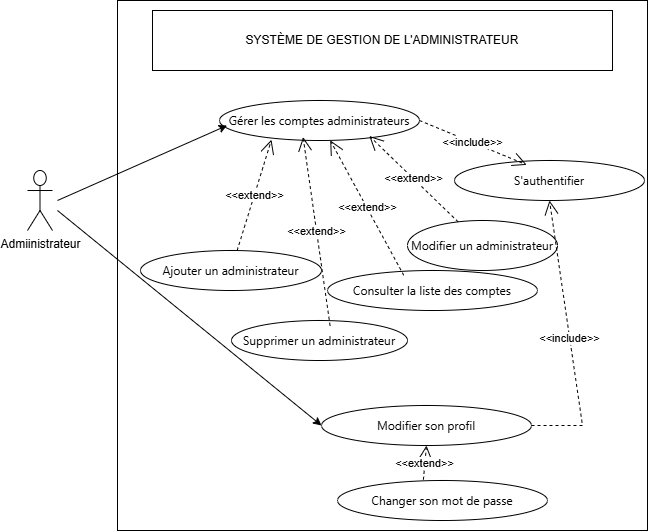

The diagram above was exported from draw.io. Its source (the exported page's mxGraphModel, read from the mxfile embedded in the PNG):
<mxGraphModel dx="1123" dy="566" grid="1" gridSize="10" guides="1" tooltips="1" connect="1" arrows="1" fold="1" page="1" pageScale="1" pageWidth="827" pageHeight="1169" math="0" shadow="0">
  <root>
    <mxCell id="0" />
    <mxCell id="1" parent="0" />
    <mxCell id="dIPDNs15db5RdEMfkk_K-1" parent="1" style="whiteSpace=wrap;html=1;aspect=fixed;" value="&lt;span style=&quot;color: rgba(0, 0, 0, 0); font-family: monospace; font-size: 0px; text-align: start; text-wrap-mode: nowrap;&quot;&gt;%3CmxGraphModel%3E%3Croot%3E%3CmxCell%20id%3D%220%22%2F%3E%3CmxCell%20id%3D%221%22%20parent%3D%220%22%2F%3E%3CmxCell%20id%3D%222%22%20edge%3D%221%22%20parent%3D%221%22%20style%3D%22endArrow%3Dopen%3BendSize%3D12%3Bdashed%3D1%3Bhtml%3D1%3Brounded%3D0%3BentryX%3D0.5%3BentryY%3D1%3BentryDx%3D0%3BentryDy%3D0%3BexitX%3D0.409%3BexitY%3D-0.02%3BexitDx%3D0%3BexitDy%3D0%3BexitPerimeter%3D0%3B%22%20value%3D%22%26amp%3Blt%3B%26amp%3Blt%3Bextend%26amp%3Bgt%3B%26amp%3Bgt%3B%22%3E%3CmxGeometry%20relative%3D%221%22%20width%3D%22160%22%20as%3D%22geometry%22%3E%3CmxPoint%20x%3D%22606%22%20y%3D%22659%22%20as%3D%22sourcePoint%22%2F%3E%3CmxPoint%20x%3D%22605%22%20y%3D%22610%22%20as%3D%22targetPoint%22%2F%3E%3C%2FmxGeometry%3E%3C%2FmxCell%3E%3C%2Froot%3E%3C%2FmxGraphModel%3E&lt;/span&gt;" vertex="1">
      <mxGeometry height="530" width="530" x="300" y="180" as="geometry" />
    </mxCell>
    <mxCell id="dIPDNs15db5RdEMfkk_K-2" parent="1" style="rounded=0;whiteSpace=wrap;html=1;" value="SYSTÈME DE GESTION DE L'ADMINISTRATEUR" vertex="1">
      <mxGeometry height="60" width="460" x="335" y="190" as="geometry" />
    </mxCell>
    <mxCell id="dIPDNs15db5RdEMfkk_K-4" parent="1" style="shape=umlActor;verticalLabelPosition=bottom;verticalAlign=top;html=1;outlineConnect=0;" value="Admiinistrateur" vertex="1">
      <mxGeometry height="60" width="25" x="210" y="350" as="geometry" />
    </mxCell>
    <mxCell id="dIPDNs15db5RdEMfkk_K-5" parent="1" style="ellipse;whiteSpace=wrap;html=1;" value="&lt;span style=&quot;font-family: &amp;quot;Anthropic Sans&amp;quot;, -apple-system, BlinkMacSystemFont, &amp;quot;Segoe UI&amp;quot;, sans-serif; text-align: start; text-wrap-mode: nowrap;&quot;&gt;Modifier un administrateur&lt;/span&gt;" vertex="1">
      <mxGeometry height="50" width="150" x="590" y="400" as="geometry" />
    </mxCell>
    <mxCell id="dIPDNs15db5RdEMfkk_K-6" parent="1" style="ellipse;whiteSpace=wrap;html=1;" value="&lt;span style=&quot;font-family: &amp;quot;Anthropic Sans&amp;quot;, -apple-system, BlinkMacSystemFont, &amp;quot;Segoe UI&amp;quot;, sans-serif; text-align: start; text-wrap-mode: nowrap;&quot;&gt;Supprimer un administrateur&lt;/span&gt;" vertex="1">
      <mxGeometry height="40" width="176" x="414" y="500" as="geometry" />
    </mxCell>
    <mxCell id="dIPDNs15db5RdEMfkk_K-7" parent="1" style="ellipse;whiteSpace=wrap;html=1;" value="&lt;span style=&quot;font-family: &amp;quot;Anthropic Sans&amp;quot;, -apple-system, BlinkMacSystemFont, &amp;quot;Segoe UI&amp;quot;, sans-serif; text-align: start; text-wrap-mode: nowrap;&quot;&gt;Consulter la liste des comptes&lt;/span&gt;" vertex="1">
      <mxGeometry height="40" width="210" x="510" y="450" as="geometry" />
    </mxCell>
    <mxCell id="dIPDNs15db5RdEMfkk_K-8" parent="1" style="ellipse;whiteSpace=wrap;html=1;" value="&lt;span style=&quot;color: rgba(0, 0, 0, 0); font-family: monospace; font-size: 0px; text-align: start; text-wrap-mode: nowrap;&quot;&gt;%3CmxGraphModel%3E%3Croot%3E%3CmxCell%20id%3D%220%22%2F%3E%3CmxCell%20id%3D%221%22%20parent%3D%220%22%2F%3E%3CmxCell%20id%3D%222%22%20parent%3D%221%22%20style%3D%22whiteSpace%3Dwrap%3Bhtml%3D1%3Baspect%3Dfixed%3B%22%20value%3D%22%22%20vertex%3D%221%22%3E%3CmxGeometry%20height%3D%22530%22%20width%3D%22530%22%20x%3D%22300%22%20y%3D%22180%22%20as%3D%22geometry%22%2F%3E%3C%2FmxCell%3E%3CmxCell%20id%3D%223%22%20parent%3D%221%22%20style%3D%22rounded%3D0%3BwhiteSpace%3Dwrap%3Bhtml%3D1%3B%22%20value%3D%22SYST%C3%88ME%20DE%20GESTION%20DES%20COMMANDES%22%20vertex%3D%221%22%3E%3CmxGeometry%20height%3D%2260%22%20width%3D%22460%22%20x%3D%22330%22%20y%3D%22190%22%20as%3D%22geometry%22%2F%3E%3C%2FmxCell%3E%3CmxCell%20id%3D%224%22%20parent%3D%221%22%20style%3D%22shape%3DumlActor%3BverticalLabelPosition%3Dbottom%3BverticalAlign%3Dtop%3Bhtml%3D1%3BoutlineConnect%3D0%3B%22%20value%3D%22Client%22%20vertex%3D%221%22%3E%3CmxGeometry%20height%3D%2260%22%20width%3D%2230%22%20x%3D%22215%22%20y%3D%22555%22%20as%3D%22geometry%22%2F%3E%3C%2FmxCell%3E%3CmxCell%20id%3D%225%22%20parent%3D%221%22%20style%3D%22shape%3DumlActor%3BverticalLabelPosition%3Dbottom%3BverticalAlign%3Dtop%3Bhtml%3D1%3BoutlineConnect%3D0%3B%22%20value%3D%22Commercial%22%20vertex%3D%221%22%3E%3CmxGeometry%20height%3D%2260%22%20width%3D%2225%22%20x%3D%22220%22%20y%3D%22290%22%20as%3D%22geometry%22%2F%3E%3C%2FmxCell%3E%3CmxCell%20id%3D%226%22%20parent%3D%221%22%20style%3D%22ellipse%3BwhiteSpace%3Dwrap%3Bhtml%3D1%3B%22%20value%3D%22%26lt%3Bspan%20style%3D%26quot%3Bfont-family%3A%20%26amp%3Bquot%3BAnthropic%20Sans%26amp%3Bquot%3B%2C%20-apple-system%2C%20BlinkMacSystemFont%2C%20%26amp%3Bquot%3BSegoe%20UI%26amp%3Bquot%3B%2C%20sans-serif%3B%20text-align%3A%20start%3B%20text-wrap-mode%3A%20nowrap%3B%26quot%3B%26gt%3BModifier%20le%20statut%20d'une%20commande%26lt%3B%2Fspan%26gt%3B%22%20vertex%3D%221%22%3E%3CmxGeometry%20height%3D%2250%22%20width%3D%22210%22%20x%3D%22474%22%20y%3D%22390%22%20as%3D%22geometry%22%2F%3E%3C%2FmxCell%3E%3CmxCell%20id%3D%227%22%20parent%3D%221%22%20style%3D%22ellipse%3BwhiteSpace%3Dwrap%3Bhtml%3D1%3B%22%20value%3D%22%26lt%3Bspan%20style%3D%26quot%3Bfont-family%3A%20%26amp%3Bquot%3BAnthropic%20Sans%26amp%3Bquot%3B%2C%20-apple-system%2C%20BlinkMacSystemFont%2C%20%26amp%3Bquot%3BSegoe%20UI%26amp%3Bquot%3B%2C%20sans-serif%3B%20text-align%3A%20start%3B%20text-wrap-mode%3A%20nowrap%3B%26quot%3B%26gt%3BG%C3%A9n%C3%A9rer%20une%20facture%26lt%3B%2Fspan%26gt%3B%22%20vertex%3D%221%22%3E%3CmxGeometry%20height%3D%2240%22%20width%3D%22230%22%20x%3D%22474%22%20y%3D%22555%22%20as%3D%22geometry%22%2F%3E%3C%2FmxCell%3E%3CmxCell%20id%3D%228%22%20parent%3D%221%22%20style%3D%22ellipse%3BwhiteSpace%3Dwrap%3Bhtml%3D1%3B%22%20value%3D%22%26lt%3Bspan%20style%3D%26quot%3Bfont-family%3A%20%26amp%3Bquot%3BAnthropic%20Sans%26amp%3Bquot%3B%2C%20-apple-system%2C%20BlinkMacSystemFont%2C%20%26amp%3Bquot%3BSegoe%20UI%26amp%3Bquot%3B%2C%20sans-serif%3B%20text-align%3A%20start%3B%20text-wrap-mode%3A%20nowrap%3B%26quot%3B%26gt%3BAnnuler%20une%20commande%26lt%3B%2Fspan%26gt%3B%22%20vertex%3D%221%22%3E%3CmxGeometry%20height%3D%2240%22%20width%3D%22210%22%20x%3D%22484%22%20y%3D%22620%22%20as%3D%22geometry%22%2F%3E%3C%2FmxCell%3E%3CmxCell%20id%3D%229%22%20parent%3D%221%22%20style%3D%22ellipse%3BwhiteSpace%3Dwrap%3Bhtml%3D1%3B%22%20value%3D%22%26lt%3Bspan%20style%3D%26quot%3Bfont-family%3A%20%26amp%3Bquot%3BAnthropic%20Sans%26amp%3Bquot%3B%2C%20-apple-system%2C%20BlinkMacSystemFont%2C%20%26amp%3Bquot%3BSegoe%20UI%26amp%3Bquot%3B%2C%20sans-serif%3B%20text-align%3A%20start%3B%20text-wrap-mode%3A%20nowrap%3B%26quot%3B%26gt%3BConsulter%20les%20commandes%26lt%3B%2Fspan%26gt%3B%22%20vertex%3D%221%22%3E%3CmxGeometry%20height%3D%2240%22%20width%3D%22140%22%20x%3D%22490%22%20y%3D%22330%22%20as%3D%22geometry%22%2F%3E%3C%2FmxCell%3E%3CmxCell%20id%3D%2210%22%20parent%3D%221%22%20style%3D%22ellipse%3BwhiteSpace%3Dwrap%3Bhtml%3D1%3B%22%20value%3D%22%26lt%3Bspan%20style%3D%26quot%3Bfont-family%3A%20%26amp%3Bquot%3BAnthropic%20Sans%26amp%3Bquot%3B%2C%20-apple-system%2C%20BlinkMacSystemFont%2C%20%26amp%3Bquot%3BSegoe%20UI%26amp%3Bquot%3B%2C%20sans-serif%3B%20text-align%3A%20start%3B%20text-wrap-mode%3A%20nowrap%3B%26quot%3B%26gt%3BEffectuer%20un%20paiement%26lt%3B%2Fspan%26gt%3B%22%20vertex%3D%221%22%3E%3CmxGeometry%20height%3D%2240%22%20width%3D%22210%22%20x%3D%22470%22%20y%3D%22460%22%20as%3D%22geometry%22%2F%3E%3C%2FmxCell%3E%3CmxCell%20id%3D%2211%22%20parent%3D%221%22%20style%3D%22ellipse%3BwhiteSpace%3Dwrap%3Bhtml%3D1%3B%22%20value%3D%22%26lt%3Bspan%20style%3D%26quot%3Bfont-family%3A%20%26amp%3Bquot%3BAnthropic%20Sans%26amp%3Bquot%3B%2C%20-apple-system%2C%20BlinkMacSystemFont%2C%20%26amp%3Bquot%3BSegoe%20UI%26amp%3Bquot%3B%2C%20sans-serif%3B%20text-align%3A%20start%3B%20text-wrap-mode%3A%20nowrap%3B%26quot%3B%26gt%3BCr%C3%A9er%20une%20commande%26lt%3B%2Fspan%26gt%3B%22%20vertex%3D%221%22%3E%3CmxGeometry%20height%3D%2240%22%20width%3D%22190%22%20x%3D%22400%22%20y%3D%22260%22%20as%3D%22geometry%22%2F%3E%3C%2FmxCell%3E%3CmxCell%20id%3D%2212%22%20edge%3D%221%22%20parent%3D%221%22%20style%3D%22endArrow%3Dclassic%3Bhtml%3D1%3Brounded%3D0%3BentryX%3D0%3BentryY%3D0.5%3BentryDx%3D0%3BentryDy%3D0%3B%22%20target%3D%227%22%20value%3D%22%22%3E%3CmxGeometry%20height%3D%2250%22%20relative%3D%221%22%20width%3D%2250%22%20as%3D%22geometry%22%3E%3CmxPoint%20x%3D%22260%22%20y%3D%22340%22%20as%3D%22sourcePoint%22%2F%3E%3CmxPoint%20x%3D%22560%22%20y%3D%22440%22%20as%3D%22targetPoint%22%2F%3E%3C%2FmxGeometry%3E%3C%2FmxCell%3E%3CmxCell%20id%3D%2213%22%20edge%3D%221%22%20parent%3D%221%22%20style%3D%22endArrow%3Dclassic%3Bhtml%3D1%3Brounded%3D0%3BentryX%3D0%3BentryY%3D0.5%3BentryDx%3D0%3BentryDy%3D0%3B%22%20target%3D%2210%22%20value%3D%22%22%3E%3CmxGeometry%20height%3D%2250%22%20relative%3D%221%22%20width%3D%2250%22%20as%3D%22geometry%22%3E%3CmxPoint%20x%3D%22270%22%20y%3D%22330%22%20as%3D%22sourcePoint%22%2F%3E%3CmxPoint%20x%3D%22560%22%20y%3D%22440%22%20as%3D%22targetPoint%22%2F%3E%3C%2FmxGeometry%3E%3C%2FmxCell%3E%3CmxCell%20id%3D%2214%22%20edge%3D%221%22%20parent%3D%221%22%20style%3D%22endArrow%3Dclassic%3Bhtml%3D1%3Brounded%3D0%3BentryX%3D0%3BentryY%3D0.5%3BentryDx%3D0%3BentryDy%3D0%3B%22%20target%3D%229%22%20value%3D%22%22%3E%3CmxGeometry%20height%3D%2250%22%20relative%3D%221%22%20width%3D%2250%22%20as%3D%22geometry%22%3E%3CmxPoint%20x%3D%22260%22%20y%3D%22320%22%20as%3D%22sourcePoint%22%2F%3E%3CmxPoint%20x%3D%22560%22%20y%3D%22440%22%20as%3D%22targetPoint%22%2F%3E%3C%2FmxGeometry%3E%3C%2FmxCell%3E%3CmxCell%20id%3D%2215%22%20edge%3D%221%22%20parent%3D%221%22%20style%3D%22endArrow%3Dclassic%3Bhtml%3D1%3Brounded%3D0%3BentryX%3D0%3BentryY%3D0.5%3BentryDx%3D0%3BentryDy%3D0%3B%22%20target%3D%2211%22%20value%3D%22%22%3E%3CmxGeometry%20height%3D%2250%22%20relative%3D%221%22%20width%3D%2250%22%20as%3D%22geometry%22%3E%3CmxPoint%20x%3D%22260%22%20y%3D%22310%22%20as%3D%22sourcePoint%22%2F%3E%3CmxPoint%20x%3D%22560%22%20y%3D%22440%22%20as%3D%22targetPoint%22%2F%3E%3C%2FmxGeometry%3E%3C%2FmxCell%3E%3CmxCell%20id%3D%2216%22%20edge%3D%221%22%20parent%3D%221%22%20source%3D%2211%22%20style%3D%22endArrow%3Dopen%3BendSize%3D12%3Bdashed%3D1%3Bhtml%3D1%3Brounded%3D0%3BexitX%3D0.589%3BexitY%3D1.065%3BexitDx%3D0%3BexitDy%3D0%3BexitPerimeter%3D0%3B%22%20target%3D%2210%22%20value%3D%22%26amp%3Blt%3B%26amp%3Blt%3Binclude%26amp%3Bgt%3B%26amp%3Bgt%3B%22%3E%3CmxGeometry%20relative%3D%221%22%20width%3D%22160%22%20as%3D%22geometry%22%3E%3CmxPoint%20x%3D%22450%22%20y%3D%22500%22%20as%3D%22sourcePoint%22%2F%3E%3CmxPoint%20x%3D%22610%22%20y%3D%22500%22%20as%3D%22targetPoint%22%2F%3E%3C%2FmxGeometry%3E%3C%2FmxCell%3E%3CmxCell%20id%3D%2217%22%20edge%3D%221%22%20parent%3D%221%22%20source%3D%226%22%20style%3D%22endArrow%3Dopen%3BendSize%3D12%3Bdashed%3D1%3Bhtml%3D1%3Brounded%3D0%3BexitX%3D0.262%3BexitY%3D1.031%3BexitDx%3D0%3BexitDy%3D0%3BexitPerimeter%3D0%3BentryX%3D0.288%3BentryY%3D0.118%3BentryDx%3D0%3BentryDy%3D0%3BentryPerimeter%3D0%3B%22%20target%3D%228%22%20value%3D%22%26amp%3Blt%3B%26amp%3Blt%3Bextend%26amp%3Bgt%3B%26amp%3Bgt%3B%22%3E%3CmxGeometry%20relative%3D%221%22%20width%3D%22160%22%20as%3D%22geometry%22%3E%3CmxPoint%20x%3D%22514%22%20y%3D%22305%22%20as%3D%22sourcePoint%22%2F%3E%3CmxPoint%20x%3D%22486%22%20y%3D%22332%22%20as%3D%22targetPoint%22%2F%3E%3C%2FmxGeometry%3E%3C%2FmxCell%3E%3CmxCell%20id%3D%2218%22%20edge%3D%221%22%20parent%3D%221%22%20style%3D%22endArrow%3Dclassic%3Bhtml%3D1%3Brounded%3D0%3BentryX%3D0.087%3BentryY%3D0.784%3BentryDx%3D0%3BentryDy%3D0%3BentryPerimeter%3D0%3B%22%20target%3D%2211%22%20value%3D%22%22%3E%3CmxGeometry%20height%3D%2250%22%20relative%3D%221%22%20width%3D%2250%22%20as%3D%22geometry%22%3E%3CmxPoint%20x%3D%22250%22%20y%3D%22570%22%20as%3D%22sourcePoint%22%2F%3E%3CmxPoint%20x%3D%22484%22%20y%3D%22585%22%20as%3D%22targetPoint%22%2F%3E%3C%2FmxGeometry%3E%3C%2FmxCell%3E%3CmxCell%20id%3D%2219%22%20edge%3D%221%22%20parent%3D%221%22%20style%3D%22endArrow%3Dclassic%3Bhtml%3D1%3Brounded%3D0%3BentryX%3D0%3BentryY%3D0.5%3BentryDx%3D0%3BentryDy%3D0%3B%22%20target%3D%2210%22%20value%3D%22%22%3E%3CmxGeometry%20height%3D%2250%22%20relative%3D%221%22%20width%3D%2250%22%20as%3D%22geometry%22%3E%3CmxPoint%20x%3D%22250%22%20y%3D%22580%22%20as%3D%22sourcePoint%22%2F%3E%3CmxPoint%20x%3D%22494%22%20y%3D%22595%22%20as%3D%22targetPoint%22%2F%3E%3C%2FmxGeometry%3E%3C%2FmxCell%3E%3CmxCell%20id%3D%2220%22%20edge%3D%221%22%20parent%3D%221%22%20style%3D%22endArrow%3Dclassic%3Bhtml%3D1%3Brounded%3D0%3B%22%20value%3D%22%22%3E%3CmxGeometry%20height%3D%2250%22%20relative%3D%221%22%20width%3D%2250%22%20as%3D%22geometry%22%3E%3CmxPoint%20x%3D%22250%22%20y%3D%22590%22%20as%3D%22sourcePoint%22%2F%3E%3CmxPoint%20x%3D%22480%22%20y%3D%22580%22%20as%3D%22targetPoint%22%2F%3E%3C%2FmxGeometry%3E%3C%2FmxCell%3E%3CmxCell%20id%3D%2221%22%20edge%3D%221%22%20parent%3D%221%22%20style%3D%22endArrow%3Dclassic%3Bhtml%3D1%3Brounded%3D0%3BentryX%3D0%3BentryY%3D0.5%3BentryDx%3D0%3BentryDy%3D0%3B%22%20target%3D%228%22%20value%3D%22%22%3E%3CmxGeometry%20height%3D%2250%22%20relative%3D%221%22%20width%3D%2250%22%20as%3D%22geometry%22%3E%3CmxPoint%20x%3D%22250%22%20y%3D%22600%22%20as%3D%22sourcePoint%22%2F%3E%3CmxPoint%20x%3D%22514%22%20y%3D%22615%22%20as%3D%22targetPoint%22%2F%3E%3C%2FmxGeometry%3E%3C%2FmxCell%3E%3CmxCell%20id%3D%2222%22%20edge%3D%221%22%20parent%3D%221%22%20source%3D%2211%22%20style%3D%22endArrow%3Dopen%3BendSize%3D12%3Bdashed%3D1%3Bhtml%3D1%3Brounded%3D0%3BexitX%3D1%3BexitY%3D0.5%3BexitDx%3D0%3BexitDy%3D0%3BentryX%3D1%3BentryY%3D0.5%3BentryDx%3D0%3BentryDy%3D0%3B%22%20target%3D%227%22%20value%3D%22%26amp%3Blt%3B%26amp%3Blt%3Binclude%26amp%3Bgt%3B%26amp%3Bgt%3B%22%3E%3CmxGeometry%20relative%3D%221%22%20width%3D%22160%22%20as%3D%22geometry%22%3E%3CArray%20as%3D%22points%22%3E%3CmxPoint%20x%3D%22710%22%20y%3D%22280%22%2F%3E%3CmxPoint%20x%3D%22720%22%20y%3D%22370%22%2F%3E%3CmxPoint%20x%3D%22730%22%20y%3D%22490%22%2F%3E%3CmxPoint%20x%3D%22740%22%20y%3D%22575%22%2F%3E%3C%2FArray%3E%3CmxPoint%20x%3D%22514%22%20y%3D%22305%22%20as%3D%22sourcePoint%22%2F%3E%3CmxPoint%20x%3D%22596%22%20y%3D%22342%22%20as%3D%22targetPoint%22%2F%3E%3C%2FmxGeometry%3E%3C%2FmxCell%3E%3C%2Froot%3E%3C%2FmxGraphModel%3E&lt;/span&gt;&lt;span style=&quot;font-family: &amp;quot;Anthropic Sans&amp;quot;, -apple-system, BlinkMacSystemFont, &amp;quot;Segoe UI&amp;quot;, sans-serif; text-align: start; text-wrap-mode: nowrap;&quot;&gt;Gérer les comptes administrateurs&lt;/span&gt;" vertex="1">
      <mxGeometry height="40" width="200" x="402" y="280" as="geometry" />
    </mxCell>
    <mxCell id="dIPDNs15db5RdEMfkk_K-9" parent="1" style="ellipse;whiteSpace=wrap;html=1;" value="&lt;span style=&quot;font-family: &amp;quot;Anthropic Sans&amp;quot;, -apple-system, BlinkMacSystemFont, &amp;quot;Segoe UI&amp;quot;, sans-serif; text-align: start; text-wrap-mode: nowrap;&quot;&gt;Ajouter un administrateur&lt;/span&gt;" vertex="1">
      <mxGeometry height="40" width="181" x="323" y="430" as="geometry" />
    </mxCell>
    <mxCell id="dIPDNs15db5RdEMfkk_K-10" parent="1" style="ellipse;whiteSpace=wrap;html=1;" value="&lt;span style=&quot;font-family: &amp;quot;Anthropic Sans&amp;quot;, -apple-system, BlinkMacSystemFont, &amp;quot;Segoe UI&amp;quot;, sans-serif; text-align: start; text-wrap-mode: nowrap;&quot;&gt;S'authentifier&lt;/span&gt;" vertex="1">
      <mxGeometry height="40" width="190" x="637" y="340" as="geometry" />
    </mxCell>
    <mxCell id="dIPDNs15db5RdEMfkk_K-15" edge="1" parent="1" source="dIPDNs15db5RdEMfkk_K-9" style="endArrow=open;endSize=12;dashed=1;html=1;rounded=0;entryX=0.26;entryY=0.98;entryDx=0;entryDy=0;entryPerimeter=0;" target="dIPDNs15db5RdEMfkk_K-8" value="&amp;lt;&amp;lt;extend&amp;gt;&amp;gt;">
      <mxGeometry relative="1" width="160" as="geometry">
        <mxPoint x="495" y="360" as="sourcePoint" />
        <mxPoint x="610" y="500" as="targetPoint" />
      </mxGeometry>
    </mxCell>
    <mxCell id="dIPDNs15db5RdEMfkk_K-16" edge="1" parent="1" source="dIPDNs15db5RdEMfkk_K-22" style="endArrow=open;endSize=12;dashed=1;html=1;rounded=0;entryX=0.5;entryY=1;entryDx=0;entryDy=0;exitX=0.409;exitY=-0.02;exitDx=0;exitDy=0;exitPerimeter=0;" target="dIPDNs15db5RdEMfkk_K-23" value="&amp;lt;&amp;lt;extend&amp;gt;&amp;gt;">
      <mxGeometry relative="1" width="160" as="geometry">
        <mxPoint x="514" y="305" as="sourcePoint" />
        <mxPoint x="486" y="332" as="targetPoint" />
      </mxGeometry>
    </mxCell>
    <mxCell id="dIPDNs15db5RdEMfkk_K-18" edge="1" parent="1" style="endArrow=classic;html=1;rounded=0;entryX=0.038;entryY=0.625;entryDx=0;entryDy=0;entryPerimeter=0;" target="dIPDNs15db5RdEMfkk_K-8" value="">
      <mxGeometry height="50" relative="1" width="50" as="geometry">
        <mxPoint x="240" y="380" as="sourcePoint" />
        <mxPoint x="494" y="595" as="targetPoint" />
      </mxGeometry>
    </mxCell>
    <mxCell id="dIPDNs15db5RdEMfkk_K-19" edge="1" parent="1" style="endArrow=classic;html=1;rounded=0;entryX=0;entryY=0.5;entryDx=0;entryDy=0;" target="dIPDNs15db5RdEMfkk_K-23" value="">
      <mxGeometry height="50" relative="1" width="50" as="geometry">
        <mxPoint x="240" y="390" as="sourcePoint" />
        <mxPoint x="480" y="580" as="targetPoint" />
      </mxGeometry>
    </mxCell>
    <mxCell id="dIPDNs15db5RdEMfkk_K-22" parent="1" style="ellipse;whiteSpace=wrap;html=1;" value="&lt;span style=&quot;font-family: &amp;quot;Anthropic Sans&amp;quot;, -apple-system, BlinkMacSystemFont, &amp;quot;Segoe UI&amp;quot;, sans-serif; text-align: start; text-wrap-mode: nowrap;&quot;&gt;Changer son mot de passe&lt;/span&gt;" vertex="1">
      <mxGeometry height="40" width="210" x="520" y="660" as="geometry" />
    </mxCell>
    <mxCell id="dIPDNs15db5RdEMfkk_K-23" parent="1" style="ellipse;whiteSpace=wrap;html=1;" value="&lt;span style=&quot;font-family: &amp;quot;Anthropic Sans&amp;quot;, -apple-system, BlinkMacSystemFont, &amp;quot;Segoe UI&amp;quot;, sans-serif; text-align: start; text-wrap-mode: nowrap;&quot;&gt;Modifier son profil&lt;/span&gt;" vertex="1">
      <mxGeometry height="40" width="210" x="504" y="585" as="geometry" />
    </mxCell>
    <mxCell id="dIPDNs15db5RdEMfkk_K-24" edge="1" parent="1" source="dIPDNs15db5RdEMfkk_K-6" style="endArrow=open;endSize=12;dashed=1;html=1;rounded=0;exitX=0.56;exitY=0.128;exitDx=0;exitDy=0;entryX=0.418;entryY=0.915;entryDx=0;entryDy=0;entryPerimeter=0;exitPerimeter=0;" target="dIPDNs15db5RdEMfkk_K-8" value="&amp;lt;&amp;lt;extend&amp;gt;&amp;gt;">
      <mxGeometry relative="1" width="160" as="geometry">
        <mxPoint x="505" y="370" as="sourcePoint" />
        <mxPoint x="491" y="420" as="targetPoint" />
      </mxGeometry>
    </mxCell>
    <mxCell id="dIPDNs15db5RdEMfkk_K-25" edge="1" parent="1" source="dIPDNs15db5RdEMfkk_K-5" style="endArrow=open;endSize=12;dashed=1;html=1;rounded=0;entryX=0.749;entryY=0.887;entryDx=0;entryDy=0;entryPerimeter=0;" target="dIPDNs15db5RdEMfkk_K-8" value="&amp;lt;&amp;lt;extend&amp;gt;&amp;gt;">
      <mxGeometry relative="1" width="160" as="geometry">
        <mxPoint x="550" y="380" as="sourcePoint" />
        <mxPoint x="512" y="510" as="targetPoint" />
      </mxGeometry>
    </mxCell>
    <mxCell id="dIPDNs15db5RdEMfkk_K-26" edge="1" parent="1" source="dIPDNs15db5RdEMfkk_K-7" style="endArrow=open;endSize=12;dashed=1;html=1;rounded=0;exitX=0.363;exitY=0.119;exitDx=0;exitDy=0;exitPerimeter=0;" target="dIPDNs15db5RdEMfkk_K-8" value="&amp;lt;&amp;lt;extend&amp;gt;&amp;gt;">
      <mxGeometry relative="1" width="160" as="geometry">
        <mxPoint x="621" y="374" as="sourcePoint" />
        <mxPoint x="672" y="411" as="targetPoint" />
      </mxGeometry>
    </mxCell>
    <mxCell id="KWuLHtHpb5i4jZUuEEIT-2" edge="1" parent="1" source="dIPDNs15db5RdEMfkk_K-23" style="endArrow=open;endSize=12;dashed=1;html=1;rounded=0;exitX=1;exitY=0.5;exitDx=0;exitDy=0;entryX=0.5;entryY=1;entryDx=0;entryDy=0;" target="dIPDNs15db5RdEMfkk_K-10" value="&amp;lt;&amp;lt;include&amp;gt;&amp;gt;">
      <mxGeometry relative="1" width="160" as="geometry">
        <Array as="points">
          <mxPoint x="765" y="605" />
        </Array>
        <mxPoint x="950" y="420" as="sourcePoint" />
        <mxPoint x="560" y="370" as="targetPoint" />
      </mxGeometry>
    </mxCell>
    <mxCell id="KWuLHtHpb5i4jZUuEEIT-3" edge="1" parent="1" source="dIPDNs15db5RdEMfkk_K-8" style="endArrow=open;endSize=12;dashed=1;html=1;rounded=0;entryX=0.38;entryY=0.109;entryDx=0;entryDy=0;exitX=1;exitY=0.5;exitDx=0;exitDy=0;entryPerimeter=0;" target="dIPDNs15db5RdEMfkk_K-10" value="&amp;lt;&amp;lt;include&amp;gt;&amp;gt;">
      <mxGeometry relative="1" width="160" as="geometry">
        <mxPoint x="960" y="430" as="sourcePoint" />
        <mxPoint x="827" y="387" as="targetPoint" />
      </mxGeometry>
    </mxCell>
  </root>
</mxGraphModel>